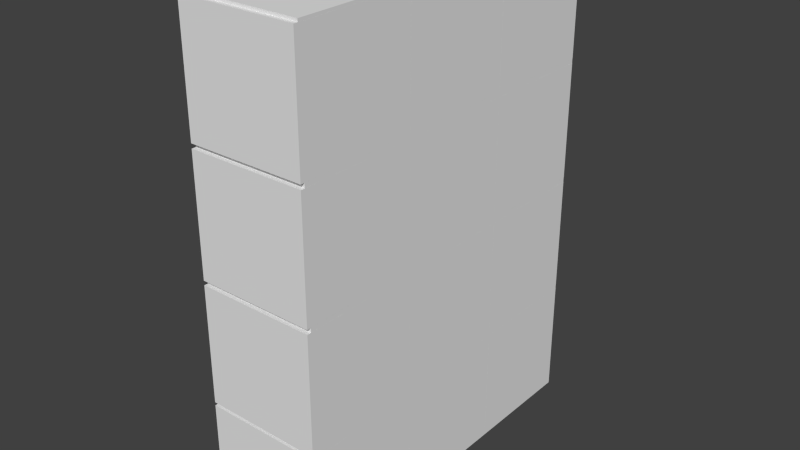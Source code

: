 # Source: testLibNode2.blend  (saved by Blender 2.72.0; exported with 4.5.12 LTS)
import bpy
from mathutils import Matrix  # noqa: F401  (used for matrix-valued properties, if any)

bpy.ops.wm.read_factory_settings(use_empty=True)
scene = bpy.context.scene
scene.name = 'Scene'

# ---- collections
col_collection_1 = bpy.data.collections.new('Collection 1'); scene.collection.children.link(col_collection_1)
col_collection_2 = bpy.data.collections.new('Collection 2'); scene.collection.children.link(col_collection_2)

# ---- materials (node trees are filled in below, after node groups)
mat_material = bpy.data.materials.new('Material')
mat_material.alpha_threshold = 0.0
mat_material.use_transparent_shadow = False
mat_material.roughness = 0.5
mat_material.line_color = (0.0, 0.0, 0.0, 1.0)

# ---- material node trees

# ---- world
world_world = bpy.data.worlds.new('World'); scene.world = world_world
world_world.color = (0.05088, 0.05088, 0.05088)
world_world.use_sun_shadow = False
world_world.sun_shadow_jitter_overblur = 0.0
world_world.cycles.sampling_method = 'MANUAL'
world_world.cycles.sample_map_resolution = 256

# ---- meshes
me_cube_012 = bpy.data.meshes.new('Cube.012')
me_cube_012.from_pydata([(0.3, 0.3, -0.3), (0.3, -0.3, -0.3), (-0.3, -0.3, -0.3), (-0.3, 0.3, -0.3), (0.3, 0.3, 0.3), (0.3, -0.3, 0.3), (-0.3, -0.3, 0.3), (-0.3, 0.3, 0.3)], [], [(0, 1, 2, 3), (4, 7, 6, 5), (0, 4, 5, 1), (1, 5, 6, 2), (2, 6, 7, 3), (4, 0, 3, 7)])
_uv = me_cube_012.uv_layers.new(name='UVMap')
_uv.uv.foreach_set('vector', [0.8529, 0.07162, 0.9253, 0.07162, 0.9253, 0.144, 0.8529, 0.144, 0.8529, 0.07162, 0.9253, 0.07162, 0.9253, 0.144, 0.8529, 0.144, 0.8529, 0.07162, 0.9253, 0.07162, 0.9253, 0.144, 0.8529, 0.144, 0.8529, 0.07162, 0.9253, 0.07162, 0.9253, 0.144, 0.8529, 0.144, 0.8529, 0.07162, 0.9253, 0.07162, 0.9253, 0.144, 0.8529, 0.144, 0.8529, 0.07162, 0.9253, 0.07162, 0.9253, 0.144, 0.8529, 0.144])
me_cube_012.materials.append(mat_material)
me_cube_012.use_remesh_preserve_volume = False
me_cube_012.use_remesh_preserve_attributes = False
me_cube_012.use_mirror_vertex_groups = False
me_cube_012.update()
me_cube_011 = bpy.data.meshes.new('Cube.011')
me_cube_011.from_pydata([(0.3, 0.3, -0.3), (0.3, -0.3, -0.3), (-0.3, -0.3, -0.3), (-0.3, 0.3, -0.3), (0.3, 0.3, 0.3), (0.3, -0.3, 0.3), (-0.3, -0.3, 0.3), (-0.3, 0.3, 0.3)], [], [(0, 1, 2, 3), (4, 7, 6, 5), (0, 4, 5, 1), (1, 5, 6, 2), (2, 6, 7, 3), (4, 0, 3, 7)])
_uv = me_cube_011.uv_layers.new(name='UVMap')
_uv.uv.foreach_set('vector', [0.8529, 0.07162, 0.9253, 0.07162, 0.9253, 0.144, 0.8529, 0.144, 0.8529, 0.07162, 0.9253, 0.07162, 0.9253, 0.144, 0.8529, 0.144, 0.8529, 0.07162, 0.9253, 0.07162, 0.9253, 0.144, 0.8529, 0.144, 0.8529, 0.07162, 0.9253, 0.07162, 0.9253, 0.144, 0.8529, 0.144, 0.8529, 0.07162, 0.9253, 0.07162, 0.9253, 0.144, 0.8529, 0.144, 0.8529, 0.07162, 0.9253, 0.07162, 0.9253, 0.144, 0.8529, 0.144])
me_cube_011.materials.append(mat_material)
me_cube_011.use_remesh_preserve_volume = False
me_cube_011.use_remesh_preserve_attributes = False
me_cube_011.use_mirror_vertex_groups = False
me_cube_011.update()
me_cube_010 = bpy.data.meshes.new('Cube.010')
me_cube_010.from_pydata([(0.3, 0.3, -0.3), (0.3, -0.3, -0.3), (-0.3, -0.3, -0.3), (-0.3, 0.3, -0.3), (0.3, 0.3, 0.3), (0.3, -0.3, 0.3), (-0.3, -0.3, 0.3), (-0.3, 0.3, 0.3)], [], [(0, 1, 2, 3), (4, 7, 6, 5), (0, 4, 5, 1), (1, 5, 6, 2), (2, 6, 7, 3), (4, 0, 3, 7)])
_uv = me_cube_010.uv_layers.new(name='UVMap')
_uv.uv.foreach_set('vector', [0.8529, 0.07162, 0.9253, 0.07162, 0.9253, 0.144, 0.8529, 0.144, 0.8529, 0.07162, 0.9253, 0.07162, 0.9253, 0.144, 0.8529, 0.144, 0.8529, 0.07162, 0.9253, 0.07162, 0.9253, 0.144, 0.8529, 0.144, 0.8529, 0.07162, 0.9253, 0.07162, 0.9253, 0.144, 0.8529, 0.144, 0.8529, 0.07162, 0.9253, 0.07162, 0.9253, 0.144, 0.8529, 0.144, 0.8529, 0.07162, 0.9253, 0.07162, 0.9253, 0.144, 0.8529, 0.144])
me_cube_010.materials.append(mat_material)
me_cube_010.use_remesh_preserve_volume = False
me_cube_010.use_remesh_preserve_attributes = False
me_cube_010.use_mirror_vertex_groups = False
me_cube_010.update()
me_cube_009 = bpy.data.meshes.new('Cube.009')
me_cube_009.from_pydata([(0.3, 0.3, -0.3), (0.3, -0.3, -0.3), (-0.3, -0.3, -0.3), (-0.3, 0.3, -0.3), (0.3, 0.3, 0.3), (0.3, -0.3, 0.3), (-0.3, -0.3, 0.3), (-0.3, 0.3, 0.3)], [], [(0, 1, 2, 3), (4, 7, 6, 5), (0, 4, 5, 1), (1, 5, 6, 2), (2, 6, 7, 3), (4, 0, 3, 7)])
_uv = me_cube_009.uv_layers.new(name='UVMap')
_uv.uv.foreach_set('vector', [0.8529, 0.07162, 0.9253, 0.07162, 0.9253, 0.144, 0.8529, 0.144, 0.8529, 0.07162, 0.9253, 0.07162, 0.9253, 0.144, 0.8529, 0.144, 0.8529, 0.07162, 0.9253, 0.07162, 0.9253, 0.144, 0.8529, 0.144, 0.8529, 0.07162, 0.9253, 0.07162, 0.9253, 0.144, 0.8529, 0.144, 0.8529, 0.07162, 0.9253, 0.07162, 0.9253, 0.144, 0.8529, 0.144, 0.8529, 0.07162, 0.9253, 0.07162, 0.9253, 0.144, 0.8529, 0.144])
me_cube_009.materials.append(mat_material)
me_cube_009.use_remesh_preserve_volume = False
me_cube_009.use_remesh_preserve_attributes = False
me_cube_009.use_mirror_vertex_groups = False
me_cube_009.update()
me_cube_008 = bpy.data.meshes.new('Cube.008')
me_cube_008.from_pydata([(0.3, 0.3, -0.3), (0.3, -0.3, -0.3), (-0.3, -0.3, -0.3), (-0.3, 0.3, -0.3), (0.3, 0.3, 0.3), (0.3, -0.3, 0.3), (-0.3, -0.3, 0.3), (-0.3, 0.3, 0.3)], [], [(0, 1, 2, 3), (4, 7, 6, 5), (0, 4, 5, 1), (1, 5, 6, 2), (2, 6, 7, 3), (4, 0, 3, 7)])
_uv = me_cube_008.uv_layers.new(name='UVMap')
_uv.uv.foreach_set('vector', [0.8529, 0.07162, 0.9253, 0.07162, 0.9253, 0.144, 0.8529, 0.144, 0.8529, 0.07162, 0.9253, 0.07162, 0.9253, 0.144, 0.8529, 0.144, 0.8529, 0.07162, 0.9253, 0.07162, 0.9253, 0.144, 0.8529, 0.144, 0.8529, 0.07162, 0.9253, 0.07162, 0.9253, 0.144, 0.8529, 0.144, 0.8529, 0.07162, 0.9253, 0.07162, 0.9253, 0.144, 0.8529, 0.144, 0.8529, 0.07162, 0.9253, 0.07162, 0.9253, 0.144, 0.8529, 0.144])
me_cube_008.materials.append(mat_material)
me_cube_008.use_remesh_preserve_volume = False
me_cube_008.use_remesh_preserve_attributes = False
me_cube_008.use_mirror_vertex_groups = False
me_cube_008.update()
me_cube_007 = bpy.data.meshes.new('Cube.007')
me_cube_007.from_pydata([(0.3, 0.3, -0.3), (0.3, -0.3, -0.3), (-0.3, -0.3, -0.3), (-0.3, 0.3, -0.3), (0.3, 0.3, 0.3), (0.3, -0.3, 0.3), (-0.3, -0.3, 0.3), (-0.3, 0.3, 0.3)], [], [(0, 1, 2, 3), (4, 7, 6, 5), (0, 4, 5, 1), (1, 5, 6, 2), (2, 6, 7, 3), (4, 0, 3, 7)])
_uv = me_cube_007.uv_layers.new(name='UVMap')
_uv.uv.foreach_set('vector', [0.8529, 0.07162, 0.9253, 0.07162, 0.9253, 0.144, 0.8529, 0.144, 0.8529, 0.07162, 0.9253, 0.07162, 0.9253, 0.144, 0.8529, 0.144, 0.8529, 0.07162, 0.9253, 0.07162, 0.9253, 0.144, 0.8529, 0.144, 0.8529, 0.07162, 0.9253, 0.07162, 0.9253, 0.144, 0.8529, 0.144, 0.8529, 0.07162, 0.9253, 0.07162, 0.9253, 0.144, 0.8529, 0.144, 0.8529, 0.07162, 0.9253, 0.07162, 0.9253, 0.144, 0.8529, 0.144])
me_cube_007.materials.append(mat_material)
me_cube_007.use_remesh_preserve_volume = False
me_cube_007.use_remesh_preserve_attributes = False
me_cube_007.use_mirror_vertex_groups = False
me_cube_007.update()
me_cube_006 = bpy.data.meshes.new('Cube.006')
me_cube_006.from_pydata([(0.3, 0.3, -0.3), (0.3, -0.3, -0.3), (-0.3, -0.3, -0.3), (-0.3, 0.3, -0.3), (0.3, 0.3, 0.3), (0.3, -0.3, 0.3), (-0.3, -0.3, 0.3), (-0.3, 0.3, 0.3)], [], [(0, 1, 2, 3), (4, 7, 6, 5), (0, 4, 5, 1), (1, 5, 6, 2), (2, 6, 7, 3), (4, 0, 3, 7)])
_uv = me_cube_006.uv_layers.new(name='UVMap')
_uv.uv.foreach_set('vector', [0.8529, 0.07162, 0.9253, 0.07162, 0.9253, 0.144, 0.8529, 0.144, 0.8529, 0.07162, 0.9253, 0.07162, 0.9253, 0.144, 0.8529, 0.144, 0.8529, 0.07162, 0.9253, 0.07162, 0.9253, 0.144, 0.8529, 0.144, 0.8529, 0.07162, 0.9253, 0.07162, 0.9253, 0.144, 0.8529, 0.144, 0.8529, 0.07162, 0.9253, 0.07162, 0.9253, 0.144, 0.8529, 0.144, 0.8529, 0.07162, 0.9253, 0.07162, 0.9253, 0.144, 0.8529, 0.144])
me_cube_006.materials.append(mat_material)
me_cube_006.use_remesh_preserve_volume = False
me_cube_006.use_remesh_preserve_attributes = False
me_cube_006.use_mirror_vertex_groups = False
me_cube_006.update()
me_cube_005 = bpy.data.meshes.new('Cube.005')
me_cube_005.from_pydata([(0.3, 0.3, -0.3), (0.3, -0.3, -0.3), (-0.3, -0.3, -0.3), (-0.3, 0.3, -0.3), (0.3, 0.3, 0.3), (0.3, -0.3, 0.3), (-0.3, -0.3, 0.3), (-0.3, 0.3, 0.3)], [], [(0, 1, 2, 3), (4, 7, 6, 5), (0, 4, 5, 1), (1, 5, 6, 2), (2, 6, 7, 3), (4, 0, 3, 7)])
_uv = me_cube_005.uv_layers.new(name='UVMap')
_uv.uv.foreach_set('vector', [0.8529, 0.07162, 0.9253, 0.07162, 0.9253, 0.144, 0.8529, 0.144, 0.8529, 0.07162, 0.9253, 0.07162, 0.9253, 0.144, 0.8529, 0.144, 0.8529, 0.07162, 0.9253, 0.07162, 0.9253, 0.144, 0.8529, 0.144, 0.8529, 0.07162, 0.9253, 0.07162, 0.9253, 0.144, 0.8529, 0.144, 0.8529, 0.07162, 0.9253, 0.07162, 0.9253, 0.144, 0.8529, 0.144, 0.8529, 0.07162, 0.9253, 0.07162, 0.9253, 0.144, 0.8529, 0.144])
me_cube_005.materials.append(mat_material)
me_cube_005.use_remesh_preserve_volume = False
me_cube_005.use_remesh_preserve_attributes = False
me_cube_005.use_mirror_vertex_groups = False
me_cube_005.update()
me_cube_004 = bpy.data.meshes.new('Cube.004')
me_cube_004.from_pydata([(0.3, 0.3, -0.3), (0.3, -0.3, -0.3), (-0.3, -0.3, -0.3), (-0.3, 0.3, -0.3), (0.3, 0.3, 0.3), (0.3, -0.3, 0.3), (-0.3, -0.3, 0.3), (-0.3, 0.3, 0.3)], [], [(0, 1, 2, 3), (4, 7, 6, 5), (0, 4, 5, 1), (1, 5, 6, 2), (2, 6, 7, 3), (4, 0, 3, 7)])
_uv = me_cube_004.uv_layers.new(name='UVMap')
_uv.uv.foreach_set('vector', [0.8529, 0.07162, 0.9253, 0.07162, 0.9253, 0.144, 0.8529, 0.144, 0.8529, 0.07162, 0.9253, 0.07162, 0.9253, 0.144, 0.8529, 0.144, 0.8529, 0.07162, 0.9253, 0.07162, 0.9253, 0.144, 0.8529, 0.144, 0.8529, 0.07162, 0.9253, 0.07162, 0.9253, 0.144, 0.8529, 0.144, 0.8529, 0.07162, 0.9253, 0.07162, 0.9253, 0.144, 0.8529, 0.144, 0.8529, 0.07162, 0.9253, 0.07162, 0.9253, 0.144, 0.8529, 0.144])
me_cube_004.materials.append(mat_material)
me_cube_004.use_remesh_preserve_volume = False
me_cube_004.use_remesh_preserve_attributes = False
me_cube_004.use_mirror_vertex_groups = False
me_cube_004.update()
me_cube_003 = bpy.data.meshes.new('Cube.003')
me_cube_003.from_pydata([(0.3, 0.3, -0.3), (0.3, -0.3, -0.3), (-0.3, -0.3, -0.3), (-0.3, 0.3, -0.3), (0.3, 0.3, 0.3), (0.3, -0.3, 0.3), (-0.3, -0.3, 0.3), (-0.3, 0.3, 0.3)], [], [(0, 1, 2, 3), (4, 7, 6, 5), (0, 4, 5, 1), (1, 5, 6, 2), (2, 6, 7, 3), (4, 0, 3, 7)])
_uv = me_cube_003.uv_layers.new(name='UVMap')
_uv.uv.foreach_set('vector', [0.8529, 0.07162, 0.9253, 0.07162, 0.9253, 0.144, 0.8529, 0.144, 0.8529, 0.07162, 0.9253, 0.07162, 0.9253, 0.144, 0.8529, 0.144, 0.8529, 0.07162, 0.9253, 0.07162, 0.9253, 0.144, 0.8529, 0.144, 0.8529, 0.07162, 0.9253, 0.07162, 0.9253, 0.144, 0.8529, 0.144, 0.8529, 0.07162, 0.9253, 0.07162, 0.9253, 0.144, 0.8529, 0.144, 0.8529, 0.07162, 0.9253, 0.07162, 0.9253, 0.144, 0.8529, 0.144])
me_cube_003.materials.append(mat_material)
me_cube_003.use_remesh_preserve_volume = False
me_cube_003.use_remesh_preserve_attributes = False
me_cube_003.use_mirror_vertex_groups = False
me_cube_003.update()
me_cube_002 = bpy.data.meshes.new('Cube.002')
me_cube_002.from_pydata([(0.3, 0.3, -0.3), (0.3, -0.3, -0.3), (-0.3, -0.3, -0.3), (-0.3, 0.3, -0.3), (0.3, 0.3, 0.3), (0.3, -0.3, 0.3), (-0.3, -0.3, 0.3), (-0.3, 0.3, 0.3)], [], [(0, 1, 2, 3), (4, 7, 6, 5), (0, 4, 5, 1), (1, 5, 6, 2), (2, 6, 7, 3), (4, 0, 3, 7)])
_uv = me_cube_002.uv_layers.new(name='UVMap')
_uv.uv.foreach_set('vector', [0.8529, 0.07162, 0.9253, 0.07162, 0.9253, 0.144, 0.8529, 0.144, 0.8529, 0.07162, 0.9253, 0.07162, 0.9253, 0.144, 0.8529, 0.144, 0.8529, 0.07162, 0.9253, 0.07162, 0.9253, 0.144, 0.8529, 0.144, 0.8529, 0.07162, 0.9253, 0.07162, 0.9253, 0.144, 0.8529, 0.144, 0.8529, 0.07162, 0.9253, 0.07162, 0.9253, 0.144, 0.8529, 0.144, 0.8529, 0.07162, 0.9253, 0.07162, 0.9253, 0.144, 0.8529, 0.144])
me_cube_002.materials.append(mat_material)
me_cube_002.use_remesh_preserve_volume = False
me_cube_002.use_remesh_preserve_attributes = False
me_cube_002.use_mirror_vertex_groups = False
me_cube_002.update()
me_cube_001 = bpy.data.meshes.new('Cube.001')
me_cube_001.from_pydata([(0.3, 0.3, -0.3), (0.3, -0.3, -0.3), (-0.3, -0.3, -0.3), (-0.3, 0.3, -0.3), (0.3, 0.3, 0.3), (0.3, -0.3, 0.3), (-0.3, -0.3, 0.3), (-0.3, 0.3, 0.3)], [], [(0, 1, 2, 3), (4, 7, 6, 5), (0, 4, 5, 1), (1, 5, 6, 2), (2, 6, 7, 3), (4, 0, 3, 7)])
_uv = me_cube_001.uv_layers.new(name='UVMap')
_uv.uv.foreach_set('vector', [0.8529, 0.07162, 0.9253, 0.07162, 0.9253, 0.144, 0.8529, 0.144, 0.8529, 0.07162, 0.9253, 0.07162, 0.9253, 0.144, 0.8529, 0.144, 0.8529, 0.07162, 0.9253, 0.07162, 0.9253, 0.144, 0.8529, 0.144, 0.8529, 0.07162, 0.9253, 0.07162, 0.9253, 0.144, 0.8529, 0.144, 0.8529, 0.07162, 0.9253, 0.07162, 0.9253, 0.144, 0.8529, 0.144, 0.8529, 0.07162, 0.9253, 0.07162, 0.9253, 0.144, 0.8529, 0.144])
me_cube_001.materials.append(mat_material)
me_cube_001.use_remesh_preserve_volume = False
me_cube_001.use_remesh_preserve_attributes = False
me_cube_001.use_mirror_vertex_groups = False
me_cube_001.update()
me_cube_013 = bpy.data.meshes.new('Cube.013')
me_cube_013.from_pydata([(-0.3, 0.922, -0.04316), (-0.3, -0.9017, -0.04316), (-0.9, -0.9017, -0.04316), (-0.9, 0.922, -0.04316), (-0.3, 0.922, 2.437), (-0.3, -0.9017, 2.437), (-0.9, -0.9017, 2.437), (-0.9, 0.922, 2.437)], [], [(0, 1, 2, 3), (4, 7, 6, 5), (0, 4, 5, 1), (1, 5, 6, 2), (2, 6, 7, 3), (4, 0, 3, 7)])
_uv = me_cube_013.uv_layers.new(name='UVMap')
_uv.uv.foreach_set('vector', [0.8529, 0.07162, 0.9253, 0.07162, 0.9253, 0.144, 0.8529, 0.144, 0.8529, 0.07162, 0.9253, 0.07162, 0.9253, 0.144, 0.8529, 0.144, 0.8529, 0.07162, 0.9253, 0.07162, 0.9253, 0.144, 0.8529, 0.144, 0.8529, 0.07162, 0.9253, 0.07162, 0.9253, 0.144, 0.8529, 0.144, 0.8529, 0.07162, 0.9253, 0.07162, 0.9253, 0.144, 0.8529, 0.144, 0.8529, 0.07162, 0.9253, 0.07162, 0.9253, 0.144, 0.8529, 0.144])
me_cube_013.materials.append(mat_material)
me_cube_013.use_remesh_preserve_volume = False
me_cube_013.use_remesh_preserve_attributes = False
me_cube_013.use_mirror_vertex_groups = False
me_cube_013.update()

# ---- objects
ob_cube_011 = bpy.data.objects.new('Cube.011', me_cube_012)
ob_cube_010 = bpy.data.objects.new('Cube.010', me_cube_011)
ob_cube_009 = bpy.data.objects.new('Cube.009', me_cube_010)
ob_cube_008 = bpy.data.objects.new('Cube.008', me_cube_009)
ob_cube_007 = bpy.data.objects.new('Cube.007', me_cube_008)
ob_cube_006 = bpy.data.objects.new('Cube.006', me_cube_007)
ob_cube_005 = bpy.data.objects.new('Cube.005', me_cube_006)
ob_cube_004 = bpy.data.objects.new('Cube.004', me_cube_005)
ob_cube_003 = bpy.data.objects.new('Cube.003', me_cube_004)
ob_cube_002 = bpy.data.objects.new('Cube.002', me_cube_003)
ob_cube_000 = bpy.data.objects.new('Cube.000', me_cube_002)
ob_cube_001 = bpy.data.objects.new('Cube.001', me_cube_001)
ob_wall = bpy.data.objects.new('Wall', me_cube_013)

# ---- transforms, parenting, visibility, modifiers, constraints
ob_cube_011.location = (0.03077, -0.02243, 2.179)
ob_cube_011.lock_rotations_4d = False
ob_cube_011.empty_display_type = 'ARROWS'
ob_cube_011.lineart.crease_threshold = 0.0
ob_cube_010.location = (0.03077, 0.5944, 2.179)
ob_cube_010.lock_rotations_4d = False
ob_cube_010.empty_display_type = 'ARROWS'
ob_cube_010.lineart.crease_threshold = 0.0
ob_cube_009.location = (0.03077, -0.6512, 2.179)
ob_cube_009.lock_rotations_4d = False
ob_cube_009.empty_display_type = 'ARROWS'
ob_cube_009.lineart.crease_threshold = 0.0
ob_cube_008.location = (0.03077, -0.6512, 1.556)
ob_cube_008.lock_rotations_4d = False
ob_cube_008.empty_display_type = 'ARROWS'
ob_cube_008.lineart.crease_threshold = 0.0
ob_cube_007.location = (0.03077, 0.5944, 1.556)
ob_cube_007.lock_rotations_4d = False
ob_cube_007.empty_display_type = 'ARROWS'
ob_cube_007.lineart.crease_threshold = 0.0
ob_cube_006.location = (0.03077, -0.02243, 1.556)
ob_cube_006.lock_rotations_4d = False
ob_cube_006.empty_display_type = 'ARROWS'
ob_cube_006.lineart.crease_threshold = 0.0
ob_cube_005.location = (0.03077, -0.02243, 0.9335)
ob_cube_005.lock_rotations_4d = False
ob_cube_005.empty_display_type = 'ARROWS'
ob_cube_005.lineart.crease_threshold = 0.0
ob_cube_004.location = (0.03077, 0.5944, 0.9335)
ob_cube_004.lock_rotations_4d = False
ob_cube_004.empty_display_type = 'ARROWS'
ob_cube_004.lineart.crease_threshold = 0.0
ob_cube_003.location = (0.03077, -0.6512, 0.9335)
ob_cube_003.lock_rotations_4d = False
ob_cube_003.empty_display_type = 'ARROWS'
ob_cube_003.lineart.crease_threshold = 0.0
ob_cube_002.location = (0.03077, -0.6512, 0.3167)
ob_cube_002.lock_rotations_4d = False
ob_cube_002.empty_display_type = 'ARROWS'
ob_cube_002.lineart.crease_threshold = 0.0
ob_cube_000.location = (0.03077, 0.5944, 0.3167)
ob_cube_000.lock_rotations_4d = False
ob_cube_000.empty_display_type = 'ARROWS'
ob_cube_000.lineart.crease_threshold = 0.0
ob_cube_001.location = (0.03077, -0.02243, 0.3167)
ob_cube_001.lock_rotations_4d = False
ob_cube_001.empty_display_type = 'ARROWS'
ob_cube_001.lineart.crease_threshold = 0.0
ob_wall.location = (0.6307, -0.0286, 0.05616)
ob_wall.lock_rotations_4d = False
ob_wall.empty_display_type = 'ARROWS'
ob_wall.lineart.crease_threshold = 0.0

# ---- collection membership
col_collection_1.objects.link(ob_cube_011)
col_collection_1.objects.link(ob_cube_010)
col_collection_1.objects.link(ob_cube_009)
col_collection_1.objects.link(ob_cube_008)
col_collection_1.objects.link(ob_cube_007)
col_collection_1.objects.link(ob_cube_006)
col_collection_1.objects.link(ob_cube_005)
col_collection_1.objects.link(ob_cube_004)
col_collection_1.objects.link(ob_cube_003)
col_collection_1.objects.link(ob_cube_002)
col_collection_1.objects.link(ob_cube_000)
col_collection_1.objects.link(ob_cube_001)
col_collection_2.objects.link(ob_wall)

# ---- scene / render settings (as saved in the file)
scene.frame_start = 1; scene.frame_end = 250; scene.frame_set(1)
scene.render.engine = 'BLENDER_EEVEE_NEXT'
scene.render.resolution_percentage = 50
scene.render.dither_intensity = 0.0
scene.cycles.use_denoising = False
scene.cycles.samples = 10
scene.cycles.sampling_pattern = 'TABULATED_SOBOL'
scene.cycles.light_sampling_threshold = 0.0
scene.cycles.use_adaptive_sampling = False
scene.cycles.use_light_tree = False
scene.cycles.blur_glossy = 0.0
scene.cycles.pixel_filter_type = 'GAUSSIAN'
scene.cycles.sample_clamp_indirect = 0.0
scene.view_settings.view_transform = 'Standard'
bpy.context.view_layer.update()

# ---- added for rendering (the .blend has no active camera and no usable light): camera, sun
cam_auto = bpy.data.cameras.new('AutoCamera')
cam_auto.lens = 50.0
cam_auto.sensor_width = 36.0
cam_auto.clip_end = 1000.0
ob_auto_camera = bpy.data.objects.new('AutoCamera', cam_auto)
scene.collection.objects.link(ob_auto_camera)
ob_auto_camera.location = (2.94471, -3.52514, 3.58437)
ob_auto_camera.rotation_euler = (1.09748, -7.21219e-08, 0.694738)
scene.camera = ob_auto_camera
light_auto_sun = bpy.data.lights.new('AutoSun', 'SUN')
light_auto_sun.energy = 3.0
light_auto_sun.angle = 0.0523599
ob_auto_sun = bpy.data.objects.new('AutoSun', light_auto_sun)
scene.collection.objects.link(ob_auto_sun)
ob_auto_sun.rotation_euler = (0.872665, 0.174533, 0.523599)
bpy.context.view_layer.update()
